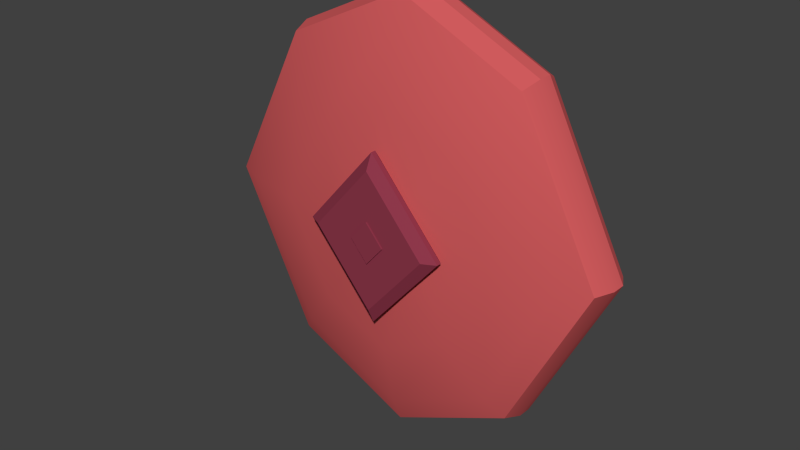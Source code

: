 # Source: Coin3Model.blend  (saved by Blender 2.76.0; exported with 4.5.12 LTS)
import bpy
from mathutils import Matrix  # noqa: F401  (used for matrix-valued properties, if any)

bpy.ops.wm.read_factory_settings(use_empty=True)
scene = bpy.context.scene
scene.name = 'Scene'

# ---- collections
col_collection_1 = bpy.data.collections.new('Collection 1'); scene.collection.children.link(col_collection_1)

# ---- materials (node trees are filled in below, after node groups)
mat_material_001 = bpy.data.materials.new('Material.001')
mat_material_001.alpha_threshold = 0.0
mat_material_001.roughness = 0.5
mat_material_002 = bpy.data.materials.new('Material.002')
mat_material_002.alpha_threshold = 0.0
mat_material_002.roughness = 0.5

# ---- material node trees
mat_material_001.use_nodes = True; mat_material_001.node_tree.nodes.clear()
_N = mat_material_001.node_tree.nodes; _L = mat_material_001.node_tree.links
n0 = _N.new('ShaderNodeOutputMaterial'); n0.name = 'Material Output'; n0.location = (300, 300)
n1 = _N.new('ShaderNodeBsdfDiffuse'); n1.name = 'Diffuse BSDF'; n1.location = (10, 300)
n1.inputs[0].default_value = (0.6514, 0.107, 0.1119, 1.0)
_L.new(n1.outputs[0], n0.inputs[0])
n0.is_active_output = True
mat_material_002.use_nodes = True; mat_material_002.node_tree.nodes.clear()
_N = mat_material_002.node_tree.nodes; _L = mat_material_002.node_tree.links
n0 = _N.new('ShaderNodeOutputMaterial'); n0.name = 'Material Output'; n0.location = (300, 300)
n1 = _N.new('ShaderNodeBsdfDiffuse'); n1.name = 'Diffuse BSDF'; n1.location = (10, 300)
n1.inputs[0].default_value = (0.2789, 0.04092, 0.07227, 1.0)
_L.new(n1.outputs[0], n0.inputs[0])
n0.is_active_output = True

# ---- world
world_world = bpy.data.worlds.new('World'); scene.world = world_world
world_world.color = (0.05088, 0.05088, 0.05088)
world_world.use_sun_shadow = False
world_world.sun_shadow_jitter_overblur = 0.0
world_world.cycles.sampling_method = 'MANUAL'
world_world.cycles.sample_map_resolution = 256

# ---- meshes
me_cube_005 = bpy.data.meshes.new('Cube.005')
me_cube_005.from_pydata([(0.5028, -0.2107, -9.041e-11), (0.3494, -0.1887, 0.4458), (-0.3054, -0.2107, 0.3897), (5.096e-11, -0.1887, 0.6103), (-0.3494, -0.1887, 0.4458), (5.096e-11, -0.2445, 0.213), (5.136e-10, -0.2107, 0.5334), (0.5752, -0.1887, 4.332e-10), (0.3494, -0.1887, -0.4458), (0.1839, -0.2445, 4.332e-10), (0.3054, -0.2107, 0.3897), (5.096e-11, -0.1887, -0.6103), (-0.5752, -0.1887, 4.332e-10), (-0.3494, -0.1887, -0.4458), (5.096e-11, -0.2445, -0.213), (-0.1839, -0.2445, 4.332e-10), (5.096e-11, -0.2574, 0.2394), (0.2066, -0.2574, 4.332e-10), (-0.2066, -0.2574, 4.332e-10), (5.096e-11, -0.2574, -0.2394), (5.096e-11, -0.2674, 0.2394), (0.2066, -0.2674, 4.332e-10), (-0.2066, -0.2674, 4.332e-10), (5.096e-11, -0.2674, -0.2394), (5.096e-11, -0.2814, 0.05867), (0.05065, -0.2814, 4.332e-10), (-0.05065, -0.2814, 4.332e-10), (5.096e-11, -0.2814, -0.05867), (0.3623, -0.1501, 0.4623), (5.028e-11, -0.1501, 0.6328), (0.5964, -0.1501, 8.297e-10), (-0.3623, -0.1501, 0.4623), (-0.5964, -0.1501, 8.297e-10), (0.3623, -0.1501, -0.4623), (5.028e-11, -0.1501, -0.6328), (-0.3623, -0.1501, -0.4623), (5.096e-11, -0.09515, 0.6103), (0.3494, -0.09515, 0.4458), (0.5752, -0.09515, 4.332e-10), (-0.3494, -0.09515, 0.4458), (-0.5752, -0.09515, 4.332e-10), (5.096e-11, -0.09515, -0.6103), (0.3494, -0.09515, -0.4458), (-0.3494, -0.09515, -0.4458), (5.096e-11, -0.09515, 0.5018), (0.2771, -0.09515, 0.3714), (0.4652, -0.09515, 4.332e-10), (-0.2771, -0.09515, 0.3714), (-0.4652, -0.09515, 4.332e-10), (5.096e-11, -0.09515, -0.5018), (0.2771, -0.09515, -0.3714), (-0.2771, -0.09515, -0.3714), (0.3627, -0.1226, 0.4628), (5.096e-11, -0.1226, 0.6335), (0.5971, -0.1226, 6.14e-10), (-0.3627, -0.1226, 0.4628), (-0.5971, -0.1226, 6.14e-10), (0.3627, -0.1226, -0.4628), (5.096e-11, -0.1226, -0.6335), (-0.3627, -0.1226, -0.4628), (5.096e-11, -0.103, 0.485), (0.2659, -0.103, 0.3598), (0.4481, -0.103, 4.332e-10), (-0.2659, -0.103, 0.3598), (-0.4481, -0.103, 4.332e-10), (5.096e-11, -0.103, -0.485), (0.2659, -0.103, -0.3598), (-0.2659, -0.103, -0.3598), (5.096e-11, -0.2814, 0.1957), (0.169, -0.2814, 4.332e-10), (-0.169, -0.2814, 4.332e-10), (5.096e-11, -0.2814, -0.1957), (5.096e-11, -0.2845, 0.05867), (0.05065, -0.2845, 4.332e-10), (-0.05065, -0.2845, 4.332e-10), (5.096e-11, -0.2845, -0.05867), (0.3054, -0.2107, -0.3897), (5.136e-10, -0.2107, -0.5334), (-0.5028, -0.2107, -9.041e-11), (-0.3054, -0.2107, -0.3897), (0.3238, -0.238, 4.46e-10), (-0.1967, -0.238, 0.2509), (-7.437e-10, -0.238, 0.3435), (0.1967, -0.238, 0.2509), (0.1967, -0.238, -0.2509), (-7.437e-10, -0.238, -0.3435), (-0.3238, -0.238, 4.46e-10), (-0.1967, -0.238, -0.2509), (0.143, -0.2527, 1.969e-10), (-0.08685, -0.2527, 0.1108), (-1.369e-09, -0.2527, 0.1517), (0.08685, -0.2527, 0.1108), (0.08685, -0.2527, -0.1108), (-1.369e-09, -0.2527, -0.1517), (-0.143, -0.2527, 1.969e-10), (-0.08685, -0.2527, -0.1108)], [], [(52, 37, 36, 53), (10, 6, 82, 83), (52, 54, 38, 37), (2, 78, 86, 81), (55, 53, 36, 39), (12, 13, 79, 78), (3, 4, 2, 6), (55, 39, 40, 56), (4, 12, 78, 2), (57, 58, 41, 42), (7, 1, 10, 0), (57, 42, 38, 54), (8, 7, 0, 76), (59, 43, 41, 58), (1, 3, 6, 10), (59, 56, 40, 43), (11, 8, 76, 77), (5, 15, 18, 16), (18, 19, 23, 22), (15, 14, 19, 18), (14, 9, 17, 19), (9, 5, 16, 17), (20, 22, 70, 68), (16, 18, 22, 20), (19, 17, 21, 23), (17, 16, 20, 21), (27, 25, 73, 75), (23, 21, 69, 71), (21, 20, 68, 69), (22, 23, 71, 70), (13, 12, 32, 35), (13, 35, 34, 11), (8, 33, 30, 7), (8, 11, 34, 33), (4, 31, 32, 12), (4, 3, 29, 31), (1, 7, 30, 28), (1, 28, 29, 3), (45, 44, 36, 37), (46, 45, 37, 38), (44, 47, 39, 36), (47, 48, 40, 39), (49, 50, 42, 41), (50, 46, 38, 42), (51, 49, 41, 43), (48, 51, 43, 40), (61, 60, 44, 45), (62, 61, 45, 46), (60, 63, 47, 44), (63, 64, 48, 47), (65, 66, 50, 49), (66, 62, 46, 50), (67, 65, 49, 51), (64, 67, 51, 48), (35, 32, 56, 59), (35, 59, 58, 34), (33, 57, 54, 30), (33, 34, 58, 57), (31, 55, 56, 32), (31, 29, 53, 55), (28, 30, 54, 52), (28, 52, 53, 29), (13, 11, 77, 79), (60, 61, 62, 66, 65, 67, 64, 63), (24, 25, 69, 68), (26, 24, 68, 70), (25, 27, 71, 69), (27, 26, 70, 71), (72, 74, 75, 73), (25, 24, 72, 73), (26, 27, 75, 74), (24, 26, 74, 72), (76, 0, 80, 84), (6, 2, 81, 82), (78, 79, 87, 86), (77, 76, 84, 85), (0, 10, 83, 80), (79, 77, 85, 87), (81, 86, 94, 89), (84, 80, 88, 92), (86, 87, 95, 94), (83, 82, 90, 91), (82, 81, 89, 90), (85, 84, 92, 93), (87, 85, 93, 95), (80, 83, 91, 88)])
me_cube_005.polygons.foreach_set('use_smooth', [True] * 86)
me_cube_005.polygons.foreach_set('material_index', [0, 0, 0, 0, 0, 0, 0, 0, 0, 0, 0, 0, 0, 0, 0, 0, 0, 1, 1, 1, 1, 1, 1, 1, 1, 1, 1, 1, 1, 1, 0, 0, 0, 0, 0, 0, 0, 0, 0, 0, 0, 0, 0, 0, 0, 0, 0, 0, 0, 0, 0, 0, 0, 0, 0, 0, 0, 0, 0, 0, 0, 0, 0, 0, 1, 1, 1, 1, 1, 1, 1, 1, 0, 0, 0, 0, 0, 0, 0, 0, 0, 0, 0, 0, 0, 0])
me_cube_005.materials.append(mat_material_001)
me_cube_005.materials.append(mat_material_002)
me_cube_005.use_remesh_preserve_volume = False
me_cube_005.use_remesh_preserve_attributes = False
me_cube_005.use_mirror_vertex_groups = False
me_cube_005.update()

# ---- objects
ob_cube = bpy.data.objects.new('Cube', me_cube_005)

# ---- transforms, parenting, visibility, modifiers, constraints
ob_cube.location = (0.0, 0.2091, 0.8385)
ob_cube.scale = (1.302, 1.818, 1.302)
ob_cube.lineart.crease_threshold = 0.0
_m = ob_cube.modifiers.new('EdgeSplit', 'EDGE_SPLIT')
_m.split_angle = 0.4363

# ---- collection membership
col_collection_1.objects.link(ob_cube)

# ---- scene / render settings (as saved in the file)
scene.frame_start = 1; scene.frame_end = 250; scene.frame_set(1)
scene.render.engine = 'CYCLES'
scene.render.resolution_percentage = 50
scene.render.dither_intensity = 0.0
scene.cycles.use_denoising = False
scene.cycles.samples = 250
scene.cycles.sampling_pattern = 'TABULATED_SOBOL'
scene.cycles.light_sampling_threshold = 0.0
scene.cycles.use_adaptive_sampling = False
scene.cycles.use_light_tree = False
scene.cycles.blur_glossy = 0.0
scene.cycles.pixel_filter_type = 'GAUSSIAN'
scene.cycles.sample_clamp_indirect = 0.0
scene.view_settings.view_transform = 'Standard'
bpy.context.view_layer.update()

# ---- added for rendering (the .blend has no active camera and no usable light): camera, sun
cam_auto = bpy.data.cameras.new('AutoCamera')
cam_auto.lens = 50.0
cam_auto.sensor_width = 36.0
cam_auto.clip_end = 1000.0
ob_auto_camera = bpy.data.objects.new('AutoCamera', cam_auto)
scene.collection.objects.link(ob_auto_camera)
ob_auto_camera.location = (2.12081, -2.68092, 2.53515)
ob_auto_camera.rotation_euler = (1.09748, -7.21219e-08, 0.694738)
scene.camera = ob_auto_camera
light_auto_sun = bpy.data.lights.new('AutoSun', 'SUN')
light_auto_sun.energy = 3.0
light_auto_sun.angle = 0.0523599
ob_auto_sun = bpy.data.objects.new('AutoSun', light_auto_sun)
scene.collection.objects.link(ob_auto_sun)
ob_auto_sun.rotation_euler = (0.872665, 0.174533, 0.523599)
bpy.context.view_layer.update()
